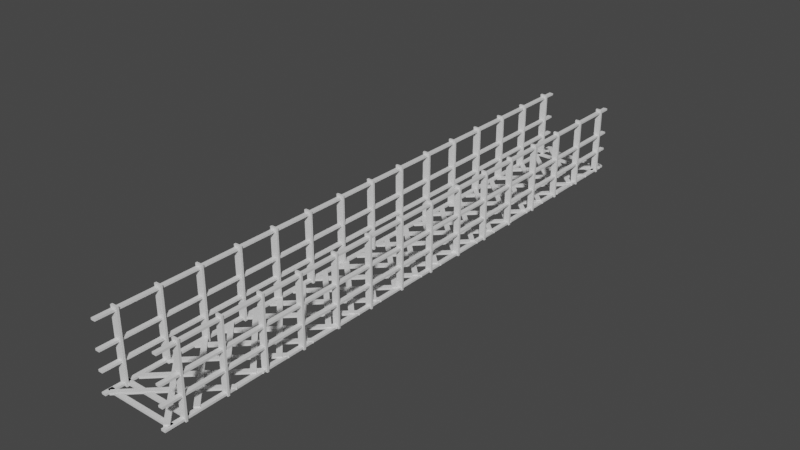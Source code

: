 # Source: ramptoship.blend  (saved by Blender 2.93.21; exported with 4.5.12 LTS)
import bpy
from mathutils import Matrix  # noqa: F401  (used for matrix-valued properties, if any)

bpy.ops.wm.read_factory_settings(use_empty=True)
scene = bpy.context.scene
scene.name = 'Scene'

# ---- collections
col_collection = bpy.data.collections.new('Collection'); scene.collection.children.link(col_collection)

# ---- materials (node trees are filled in below, after node groups)
mat_material = bpy.data.materials.new('Material')
mat_material.alpha_threshold = 0.0
mat_material.use_transparent_shadow = False
mat_material.line_color = (0.0, 0.0, 0.0, 1.0)

# ---- material node trees
mat_material.use_nodes = True; mat_material.node_tree.nodes.clear()
_N = mat_material.node_tree.nodes; _L = mat_material.node_tree.links
n0 = _N.new('ShaderNodeOutputMaterial'); n0.name = 'Material Output'; n0.location = (300, 300)
n1 = _N.new('ShaderNodeBsdfPrincipled'); n1.name = 'Principled BSDF'; n1.location = (10, 300)
n1.distribution = 'GGX'
n1.subsurface_method = 'BURLEY'
n1.inputs[2].default_value = 0.4
n1.inputs[3].default_value = 1.45
n1.inputs[27].default_value = (0.0, 0.0, 0.0, 1.0)
n1.inputs[28].default_value = 1.0
_L.new(n1.outputs[0], n0.inputs[0])
n0.is_active_output = True

# ---- world
world_world = bpy.data.worlds.new('World'); scene.world = world_world
world_world.use_nodes = True; world_world.node_tree.nodes.clear()
_N = world_world.node_tree.nodes; _L = world_world.node_tree.links
n0 = _N.new('ShaderNodeOutputWorld'); n0.name = 'World Output'; n0.location = (300, 300)
n1 = _N.new('ShaderNodeBackground'); n1.name = 'Background'; n1.location = (10, 300)
n1.inputs[0].default_value = (0.05088, 0.05088, 0.05088, 1.0)
_L.new(n1.outputs[0], n0.inputs[0])
n0.is_active_output = True
world_world.color = (0.05088, 0.05088, 0.05088)
world_world.use_sun_shadow = False
world_world.sun_shadow_jitter_overblur = 0.0

# ---- meshes
me_cube = bpy.data.meshes.new('Cube')
me_cube.from_pydata([(-0.07514, 28.48, 0.07194), (-0.07514, 28.48, -0.07194), (-0.07514, -16.47, 0.07194), (-0.07514, -16.47, -0.07194), (-0.3948, 28.48, 0.07194), (-0.3948, 28.48, -0.07194), (-0.3948, -16.47, 0.07194), (-0.3948, -16.47, -0.07194)], [], [(0, 4, 6, 2), (3, 2, 6, 7), (7, 6, 4, 5), (5, 1, 3, 7), (1, 0, 2, 3), (5, 4, 0, 1)])
_uv = me_cube.uv_layers.new(name='UVMap')
_uv.uv.foreach_set('vector', [0.625, 0.5, 0.875, 0.5, 0.875, 0.75, 0.625, 0.75, 0.375, 0.75, 0.625, 0.75, 0.625, 1.0, 0.375, 1.0, 0.375, 0.0, 0.625, 0.0, 0.625, 0.25, 0.375, 0.25, 0.125, 0.5, 0.375, 0.5, 0.375, 0.75, 0.125, 0.75, 0.375, 0.5, 0.625, 0.5, 0.625, 0.75, 0.375, 0.75, 0.375, 0.25, 0.625, 0.25, 0.625, 0.5, 0.375, 0.5])
me_cube.materials.append(mat_material)
me_cube.use_remesh_preserve_volume = False
me_cube.use_remesh_preserve_attributes = False
me_cube.use_mirror_vertex_groups = False
me_cube.update()
me_cube_001 = bpy.data.meshes.new('Cube.001')
me_cube_001.from_pydata([(5.005, 27.92, 0.07194), (5.005, 27.92, -0.07194), (5.005, -16.48, 0.07194), (5.005, -16.48, -0.07194), (4.685, 27.92, 0.07194), (4.685, 27.92, -0.07194), (4.685, -16.48, 0.07194), (4.685, -16.48, -0.07194)], [], [(0, 4, 6, 2), (3, 2, 6, 7), (7, 6, 4, 5), (5, 1, 3, 7), (1, 0, 2, 3), (5, 4, 0, 1)])
_uv = me_cube_001.uv_layers.new(name='UVMap')
_uv.uv.foreach_set('vector', [0.625, 0.5, 0.875, 0.5, 0.875, 0.75, 0.625, 0.75, 0.375, 0.75, 0.625, 0.75, 0.625, 1.0, 0.375, 1.0, 0.375, 0.0, 0.625, 0.0, 0.625, 0.25, 0.375, 0.25, 0.125, 0.5, 0.375, 0.5, 0.375, 0.75, 0.125, 0.75, 0.375, 0.5, 0.625, 0.5, 0.625, 0.75, 0.375, 0.75, 0.375, 0.25, 0.625, 0.25, 0.625, 0.5, 0.375, 0.5])
me_cube_001.materials.append(mat_material)
me_cube_001.use_remesh_preserve_volume = False
me_cube_001.use_remesh_preserve_attributes = False
me_cube_001.use_mirror_vertex_groups = False
me_cube_001.update()
me_cube_003 = bpy.data.meshes.new('Cube.003')
me_cube_003.from_pydata([(-0.2102, -16.03, 0.0907), (-0.2102, -16.03, -0.05317), (4.816, -11.18, 0.0907), (4.816, -11.18, -0.05317), (0.04248, -16.29, 0.0907), (0.04248, -16.29, -0.05317), (5.068, -11.44, 0.0907), (5.068, -11.44, -0.05317), (-0.2102, -13.99, 0.0907), (-0.2102, -13.99, -0.05317), (4.816, -9.134, 0.0907), (4.816, -9.134, -0.05317), (0.04248, -14.25, 0.0907), (0.04248, -14.25, -0.05317), (5.068, -9.395, 0.0907), (5.068, -9.395, -0.05317), (-0.2102, -11.94, 0.0907), (-0.2102, -11.94, -0.05317), (4.816, -7.088, 0.0907), (4.816, -7.088, -0.05317), (0.04248, -12.2, 0.0907), (0.04248, -12.2, -0.05317), (5.068, -7.349, 0.0907), (5.068, -7.349, -0.05317), (-0.2102, -9.895, 0.0907), (-0.2102, -9.895, -0.05317), (4.816, -5.042, 0.0907), (4.816, -5.042, -0.05317), (0.04248, -10.16, 0.0907), (0.04248, -10.16, -0.05317), (5.068, -5.303, 0.0907), (5.068, -5.303, -0.05317), (-0.2102, -7.849, 0.0907), (-0.2102, -7.849, -0.05317), (4.816, -2.996, 0.0907), (4.816, -2.996, -0.05317), (0.04248, -8.111, 0.0907), (0.04248, -8.111, -0.05317), (5.068, -3.257, 0.0907), (5.068, -3.257, -0.05317), (-0.2102, -5.803, 0.0907), (-0.2102, -5.803, -0.05317), (4.816, -0.9496, 0.0907), (4.816, -0.9496, -0.05317), (0.04248, -6.065, 0.0907), (0.04248, -6.065, -0.05317), (5.068, -1.211, 0.0907), (5.068, -1.211, -0.05317), (-0.2102, -3.757, 0.0907), (-0.2102, -3.757, -0.05317), (4.816, 1.096, 0.0907), (4.816, 1.096, -0.05317), (0.04248, -4.019, 0.0907), (0.04248, -4.019, -0.05317), (5.068, 0.8347, 0.0907), (5.068, 0.8347, -0.05317), (-0.2102, -1.711, 0.0907), (-0.2102, -1.711, -0.05317), (4.816, 3.142, 0.0907), (4.816, 3.142, -0.05317), (0.04248, -1.973, 0.0907), (0.04248, -1.973, -0.05317), (5.068, 2.881, 0.0907), (5.068, 2.881, -0.05317), (-0.2102, 0.3351, 0.0907), (-0.2102, 0.3351, -0.05317), (4.816, 5.188, 0.0907), (4.816, 5.188, -0.05317), (0.04248, 0.07342, 0.0907), (0.04248, 0.07342, -0.05317), (5.068, 4.927, 0.0907), (5.068, 4.927, -0.05317), (-0.2102, 2.381, 0.0907), (-0.2102, 2.381, -0.05317), (4.816, 7.234, 0.0907), (4.816, 7.234, -0.05317), (0.04248, 2.119, 0.0907), (0.04248, 2.119, -0.05317), (5.068, 6.973, 0.0907), (5.068, 6.973, -0.05317), (-0.2102, 4.427, 0.0907), (-0.2102, 4.427, -0.05317), (4.816, 9.28, 0.0907), (4.816, 9.28, -0.05317), (0.04248, 4.165, 0.0907), (0.04248, 4.165, -0.05317), (5.068, 9.019, 0.0907), (5.068, 9.019, -0.05317), (-0.2102, 6.473, 0.0907), (-0.2102, 6.473, -0.05317), (4.816, 11.33, 0.0907), (4.816, 11.33, -0.05317), (0.04248, 6.211, 0.0907), (0.04248, 6.211, -0.05317), (5.068, 11.06, 0.0907), (5.068, 11.06, -0.05317), (-0.2102, 8.519, 0.0907), (-0.2102, 8.519, -0.05317), (4.816, 13.37, 0.0907), (4.816, 13.37, -0.05317), (0.04248, 8.257, 0.0907), (0.04248, 8.257, -0.05317), (5.068, 13.11, 0.0907), (5.068, 13.11, -0.05317), (-0.2102, 10.57, 0.0907), (-0.2102, 10.57, -0.05317), (4.816, 15.42, 0.0907), (4.816, 15.42, -0.05317), (0.04248, 10.3, 0.0907), (0.04248, 10.3, -0.05317), (5.068, 15.16, 0.0907), (5.068, 15.16, -0.05317), (-0.2102, 12.61, 0.0907), (-0.2102, 12.61, -0.05317), (4.816, 17.46, 0.0907), (4.816, 17.46, -0.05317), (0.04248, 12.35, 0.0907), (0.04248, 12.35, -0.05317), (5.068, 17.2, 0.0907), (5.068, 17.2, -0.05317), (-0.2102, 14.66, 0.0907), (-0.2102, 14.66, -0.05317), (4.816, 19.51, 0.0907), (4.816, 19.51, -0.05317), (0.04248, 14.4, 0.0907), (0.04248, 14.4, -0.05317), (5.068, 19.25, 0.0907), (5.068, 19.25, -0.05317), (-0.2102, 16.7, 0.0907), (-0.2102, 16.7, -0.05317), (4.816, 21.56, 0.0907), (4.816, 21.56, -0.05317), (0.04248, 16.44, 0.0907), (0.04248, 16.44, -0.05317), (5.068, 21.29, 0.0907), (5.068, 21.29, -0.05317), (-0.2102, 18.75, 0.0907), (-0.2102, 18.75, -0.05317), (4.816, 23.6, 0.0907), (4.816, 23.6, -0.05317), (0.04248, 18.49, 0.0907), (0.04248, 18.49, -0.05317), (5.068, 23.34, 0.0907), (5.068, 23.34, -0.05317), (-0.2102, 20.8, 0.0907), (-0.2102, 20.8, -0.05317), (4.816, 25.65, 0.0907), (4.816, 25.65, -0.05317), (0.04248, 20.53, 0.0907), (0.04248, 20.53, -0.05317), (5.068, 25.39, 0.0907), (5.068, 25.39, -0.05317), (-0.2102, 22.84, 0.0907), (-0.2102, 22.84, -0.05317), (4.816, 27.69, 0.0907), (4.816, 27.69, -0.05317), (0.04248, 22.58, 0.0907), (0.04248, 22.58, -0.05317), (5.068, 27.43, 0.0907), (5.068, 27.43, -0.05317), (-0.06651, -11.08, 0.1596), (-0.06651, -11.08, 0.01577), (4.874, -16.02, 0.1596), (4.874, -16.02, 0.01577), (-0.3237, -11.34, 0.1596), (-0.3237, -11.34, 0.01577), (4.617, -16.28, 0.1596), (4.617, -16.28, 0.01577), (-0.06651, -9.004, 0.1596), (-0.06651, -9.004, 0.01577), (4.874, -13.94, 0.1596), (4.874, -13.94, 0.01577), (-0.3237, -9.261, 0.1596), (-0.3237, -9.261, 0.01577), (4.617, -14.2, 0.1596), (4.617, -14.2, 0.01577), (-0.06651, -6.925, 0.1596), (-0.06651, -6.925, 0.01577), (4.874, -11.87, 0.1596), (4.874, -11.87, 0.01577), (-0.3237, -7.182, 0.1596), (-0.3237, -7.182, 0.01577), (4.617, -12.12, 0.1596), (4.617, -12.12, 0.01577), (-0.06651, -4.846, 0.1596), (-0.06651, -4.846, 0.01577), (4.874, -9.786, 0.1596), (4.874, -9.786, 0.01577), (-0.3237, -5.103, 0.1596), (-0.3237, -5.103, 0.01577), (4.617, -10.04, 0.1596), (4.617, -10.04, 0.01577), (-0.06651, -2.767, 0.1596), (-0.06651, -2.767, 0.01577), (4.874, -7.707, 0.1596), (4.874, -7.707, 0.01577), (-0.3237, -3.024, 0.1596), (-0.3237, -3.024, 0.01577), (4.617, -7.964, 0.1596), (4.617, -7.964, 0.01577), (-0.06651, -0.6878, 0.1596), (-0.06651, -0.6878, 0.01577), (4.874, -5.628, 0.1596), (4.874, -5.628, 0.01577), (-0.3237, -0.945, 0.1596), (-0.3237, -0.945, 0.01577), (4.617, -5.885, 0.1596), (4.617, -5.885, 0.01577), (-0.06651, 1.391, 0.1596), (-0.06651, 1.391, 0.01577), (4.874, -3.549, 0.1596), (4.874, -3.549, 0.01577), (-0.3237, 1.134, 0.1596), (-0.3237, 1.134, 0.01577), (4.617, -3.806, 0.1596), (4.617, -3.806, 0.01577), (-0.06651, 3.47, 0.1596), (-0.06651, 3.47, 0.01577), (4.874, -1.47, 0.1596), (4.874, -1.47, 0.01577), (-0.3237, 3.213, 0.1596), (-0.3237, 3.213, 0.01577), (4.617, -1.727, 0.1596), (4.617, -1.727, 0.01577), (-0.06651, 5.549, 0.1596), (-0.06651, 5.549, 0.01577), (4.874, 0.6089, 0.1596), (4.874, 0.6089, 0.01577), (-0.3237, 5.292, 0.1596), (-0.3237, 5.292, 0.01577), (4.617, 0.3517, 0.1596), (4.617, 0.3517, 0.01577), (-0.06651, 7.628, 0.1596), (-0.06651, 7.628, 0.01577), (4.874, 2.688, 0.1596), (4.874, 2.688, 0.01577), (-0.3237, 7.371, 0.1596), (-0.3237, 7.371, 0.01577), (4.617, 2.431, 0.1596), (4.617, 2.431, 0.01577), (-0.06651, 9.707, 0.1596), (-0.06651, 9.707, 0.01577), (4.874, 4.767, 0.1596), (4.874, 4.767, 0.01577), (-0.3237, 9.45, 0.1596), (-0.3237, 9.45, 0.01577), (4.617, 4.51, 0.1596), (4.617, 4.51, 0.01577), (-0.06651, 11.79, 0.1596), (-0.06651, 11.79, 0.01577), (4.874, 6.846, 0.1596), (4.874, 6.846, 0.01577), (-0.3237, 11.53, 0.1596), (-0.3237, 11.53, 0.01577), (4.617, 6.589, 0.1596), (4.617, 6.589, 0.01577), (-0.06651, 13.87, 0.1596), (-0.06651, 13.87, 0.01577), (4.874, 8.925, 0.1596), (4.874, 8.925, 0.01577), (-0.3237, 13.61, 0.1596), (-0.3237, 13.61, 0.01577), (4.617, 8.668, 0.1596), (4.617, 8.668, 0.01577), (-0.06651, 15.94, 0.1596), (-0.06651, 15.94, 0.01577), (4.874, 11.0, 0.1596), (4.874, 11.0, 0.01577), (-0.3237, 15.69, 0.1596), (-0.3237, 15.69, 0.01577), (4.617, 10.75, 0.1596), (4.617, 10.75, 0.01577), (-0.06651, 18.02, 0.1596), (-0.06651, 18.02, 0.01577), (4.874, 13.08, 0.1596), (4.874, 13.08, 0.01577), (-0.3237, 17.77, 0.1596), (-0.3237, 17.77, 0.01577), (4.617, 12.83, 0.1596), (4.617, 12.83, 0.01577), (-0.06651, 20.1, 0.1596), (-0.06651, 20.1, 0.01577), (4.874, 15.16, 0.1596), (4.874, 15.16, 0.01577), (-0.3237, 19.85, 0.1596), (-0.3237, 19.85, 0.01577), (4.617, 14.9, 0.1596), (4.617, 14.9, 0.01577), (-0.06651, 22.18, 0.1596), (-0.06651, 22.18, 0.01577), (4.874, 17.24, 0.1596), (4.874, 17.24, 0.01577), (-0.3237, 21.92, 0.1596), (-0.3237, 21.92, 0.01577), (4.617, 16.98, 0.1596), (4.617, 16.98, 0.01577), (-0.06651, 24.26, 0.1596), (-0.06651, 24.26, 0.01577), (4.874, 19.32, 0.1596), (4.874, 19.32, 0.01577), (-0.3237, 24.0, 0.1596), (-0.3237, 24.0, 0.01577), (4.617, 19.06, 0.1596), (4.617, 19.06, 0.01577), (-0.06651, 26.34, 0.1596), (-0.06651, 26.34, 0.01577), (4.874, 21.4, 0.1596), (4.874, 21.4, 0.01577), (-0.3237, 26.08, 0.1596), (-0.3237, 26.08, 0.01577), (4.617, 21.14, 0.1596), (4.617, 21.14, 0.01577), (-0.06651, 28.42, 0.1596), (-0.06651, 28.42, 0.01577), (4.874, 23.48, 0.1596), (4.874, 23.48, 0.01577), (-0.3237, 28.16, 0.1596), (-0.3237, 28.16, 0.01577), (4.617, 23.22, 0.1596), (4.617, 23.22, 0.01577)], [], [(0, 4, 6, 2), (3, 2, 6, 7), (7, 6, 4, 5), (5, 1, 3, 7), (1, 0, 2, 3), (5, 4, 0, 1), (8, 12, 14, 10), (11, 10, 14, 15), (15, 14, 12, 13), (13, 9, 11, 15), (9, 8, 10, 11), (13, 12, 8, 9), (16, 20, 22, 18), (19, 18, 22, 23), (23, 22, 20, 21), (21, 17, 19, 23), (17, 16, 18, 19), (21, 20, 16, 17), (24, 28, 30, 26), (27, 26, 30, 31), (31, 30, 28, 29), (29, 25, 27, 31), (25, 24, 26, 27), (29, 28, 24, 25), (32, 36, 38, 34), (35, 34, 38, 39), (39, 38, 36, 37), (37, 33, 35, 39), (33, 32, 34, 35), (37, 36, 32, 33), (40, 44, 46, 42), (43, 42, 46, 47), (47, 46, 44, 45), (45, 41, 43, 47), (41, 40, 42, 43), (45, 44, 40, 41), (48, 52, 54, 50), (51, 50, 54, 55), (55, 54, 52, 53), (53, 49, 51, 55), (49, 48, 50, 51), (53, 52, 48, 49), (56, 60, 62, 58), (59, 58, 62, 63), (63, 62, 60, 61), (61, 57, 59, 63), (57, 56, 58, 59), (61, 60, 56, 57), (64, 68, 70, 66), (67, 66, 70, 71), (71, 70, 68, 69), (69, 65, 67, 71), (65, 64, 66, 67), (69, 68, 64, 65), (72, 76, 78, 74), (75, 74, 78, 79), (79, 78, 76, 77), (77, 73, 75, 79), (73, 72, 74, 75), (77, 76, 72, 73), (80, 84, 86, 82), (83, 82, 86, 87), (87, 86, 84, 85), (85, 81, 83, 87), (81, 80, 82, 83), (85, 84, 80, 81), (88, 92, 94, 90), (91, 90, 94, 95), (95, 94, 92, 93), (93, 89, 91, 95), (89, 88, 90, 91), (93, 92, 88, 89), (96, 100, 102, 98), (99, 98, 102, 103), (103, 102, 100, 101), (101, 97, 99, 103), (97, 96, 98, 99), (101, 100, 96, 97), (104, 108, 110, 106), (107, 106, 110, 111), (111, 110, 108, 109), (109, 105, 107, 111), (105, 104, 106, 107), (109, 108, 104, 105), (112, 116, 118, 114), (115, 114, 118, 119), (119, 118, 116, 117), (117, 113, 115, 119), (113, 112, 114, 115), (117, 116, 112, 113), (120, 124, 126, 122), (123, 122, 126, 127), (127, 126, 124, 125), (125, 121, 123, 127), (121, 120, 122, 123), (125, 124, 120, 121), (128, 132, 134, 130), (131, 130, 134, 135), (135, 134, 132, 133), (133, 129, 131, 135), (129, 128, 130, 131), (133, 132, 128, 129), (136, 140, 142, 138), (139, 138, 142, 143), (143, 142, 140, 141), (141, 137, 139, 143), (137, 136, 138, 139), (141, 140, 136, 137), (144, 148, 150, 146), (147, 146, 150, 151), (151, 150, 148, 149), (149, 145, 147, 151), (145, 144, 146, 147), (149, 148, 144, 145), (152, 156, 158, 154), (155, 154, 158, 159), (159, 158, 156, 157), (157, 153, 155, 159), (153, 152, 154, 155), (157, 156, 152, 153), (160, 164, 166, 162), (163, 162, 166, 167), (167, 166, 164, 165), (165, 161, 163, 167), (161, 160, 162, 163), (165, 164, 160, 161), (168, 172, 174, 170), (171, 170, 174, 175), (175, 174, 172, 173), (173, 169, 171, 175), (169, 168, 170, 171), (173, 172, 168, 169), (176, 180, 182, 178), (179, 178, 182, 183), (183, 182, 180, 181), (181, 177, 179, 183), (177, 176, 178, 179), (181, 180, 176, 177), (184, 188, 190, 186), (187, 186, 190, 191), (191, 190, 188, 189), (189, 185, 187, 191), (185, 184, 186, 187), (189, 188, 184, 185), (192, 196, 198, 194), (195, 194, 198, 199), (199, 198, 196, 197), (197, 193, 195, 199), (193, 192, 194, 195), (197, 196, 192, 193), (200, 204, 206, 202), (203, 202, 206, 207), (207, 206, 204, 205), (205, 201, 203, 207), (201, 200, 202, 203), (205, 204, 200, 201), (208, 212, 214, 210), (211, 210, 214, 215), (215, 214, 212, 213), (213, 209, 211, 215), (209, 208, 210, 211), (213, 212, 208, 209), (216, 220, 222, 218), (219, 218, 222, 223), (223, 222, 220, 221), (221, 217, 219, 223), (217, 216, 218, 219), (221, 220, 216, 217), (224, 228, 230, 226), (227, 226, 230, 231), (231, 230, 228, 229), (229, 225, 227, 231), (225, 224, 226, 227), (229, 228, 224, 225), (232, 236, 238, 234), (235, 234, 238, 239), (239, 238, 236, 237), (237, 233, 235, 239), (233, 232, 234, 235), (237, 236, 232, 233), (240, 244, 246, 242), (243, 242, 246, 247), (247, 246, 244, 245), (245, 241, 243, 247), (241, 240, 242, 243), (245, 244, 240, 241), (248, 252, 254, 250), (251, 250, 254, 255), (255, 254, 252, 253), (253, 249, 251, 255), (249, 248, 250, 251), (253, 252, 248, 249), (256, 260, 262, 258), (259, 258, 262, 263), (263, 262, 260, 261), (261, 257, 259, 263), (257, 256, 258, 259), (261, 260, 256, 257), (264, 268, 270, 266), (267, 266, 270, 271), (271, 270, 268, 269), (269, 265, 267, 271), (265, 264, 266, 267), (269, 268, 264, 265), (272, 276, 278, 274), (275, 274, 278, 279), (279, 278, 276, 277), (277, 273, 275, 279), (273, 272, 274, 275), (277, 276, 272, 273), (280, 284, 286, 282), (283, 282, 286, 287), (287, 286, 284, 285), (285, 281, 283, 287), (281, 280, 282, 283), (285, 284, 280, 281), (288, 292, 294, 290), (291, 290, 294, 295), (295, 294, 292, 293), (293, 289, 291, 295), (289, 288, 290, 291), (293, 292, 288, 289), (296, 300, 302, 298), (299, 298, 302, 303), (303, 302, 300, 301), (301, 297, 299, 303), (297, 296, 298, 299), (301, 300, 296, 297), (304, 308, 310, 306), (307, 306, 310, 311), (311, 310, 308, 309), (309, 305, 307, 311), (305, 304, 306, 307), (309, 308, 304, 305), (312, 316, 318, 314), (315, 314, 318, 319), (319, 318, 316, 317), (317, 313, 315, 319), (313, 312, 314, 315), (317, 316, 312, 313)])
_uv = me_cube_003.uv_layers.new(name='UVMap')
_uv.uv.foreach_set('vector', [0.625, 0.5, 0.875, 0.5, 0.875, 0.75, 0.625, 0.75, 0.375, 0.75, 0.625, 0.75, 0.625, 1.0, 0.375, 1.0, 0.375, 0.0, 0.625, 0.0, 0.625, 0.25, 0.375, 0.25, 0.125, 0.5, 0.375, 0.5, 0.375, 0.75, 0.125, 0.75, 0.375, 0.5, 0.625, 0.5, 0.625, 0.75, 0.375, 0.75, 0.375, 0.25, 0.625, 0.25, 0.625, 0.5, 0.375, 0.5, 0.625, 0.5, 0.875, 0.5, 0.875, 0.75, 0.625, 0.75, 0.375, 0.75, 0.625, 0.75, 0.625, 1.0, 0.375, 1.0, 0.375, 0.0, 0.625, 0.0, 0.625, 0.25, 0.375, 0.25, 0.125, 0.5, 0.375, 0.5, 0.375, 0.75, 0.125, 0.75, 0.375, 0.5, 0.625, 0.5, 0.625, 0.75, 0.375, 0.75, 0.375, 0.25, 0.625, 0.25, 0.625, 0.5, 0.375, 0.5, 0.625, 0.5, 0.875, 0.5, 0.875, 0.75, 0.625, 0.75, 0.375, 0.75, 0.625, 0.75, 0.625, 1.0, 0.375, 1.0, 0.375, 0.0, 0.625, 0.0, 0.625, 0.25, 0.375, 0.25, 0.125, 0.5, 0.375, 0.5, 0.375, 0.75, 0.125, 0.75, 0.375, 0.5, 0.625, 0.5, 0.625, 0.75, 0.375, 0.75, 0.375, 0.25, 0.625, 0.25, 0.625, 0.5, 0.375, 0.5, 0.625, 0.5, 0.875, 0.5, 0.875, 0.75, 0.625, 0.75, 0.375, 0.75, 0.625, 0.75, 0.625, 1.0, 0.375, 1.0, 0.375, 0.0, 0.625, 0.0, 0.625, 0.25, 0.375, 0.25, 0.125, 0.5, 0.375, 0.5, 0.375, 0.75, 0.125, 0.75, 0.375, 0.5, 0.625, 0.5, 0.625, 0.75, 0.375, 0.75, 0.375, 0.25, 0.625, 0.25, 0.625, 0.5, 0.375, 0.5, 0.625, 0.5, 0.875, 0.5, 0.875, 0.75, 0.625, 0.75, 0.375, 0.75, 0.625, 0.75, 0.625, 1.0, 0.375, 1.0, 0.375, 0.0, 0.625, 0.0, 0.625, 0.25, 0.375, 0.25, 0.125, 0.5, 0.375, 0.5, 0.375, 0.75, 0.125, 0.75, 0.375, 0.5, 0.625, 0.5, 0.625, 0.75, 0.375, 0.75, 0.375, 0.25, 0.625, 0.25, 0.625, 0.5, 0.375, 0.5, 0.625, 0.5, 0.875, 0.5, 0.875, 0.75, 0.625, 0.75, 0.375, 0.75, 0.625, 0.75, 0.625, 1.0, 0.375, 1.0, 0.375, 0.0, 0.625, 0.0, 0.625, 0.25, 0.375, 0.25, 0.125, 0.5, 0.375, 0.5, 0.375, 0.75, 0.125, 0.75, 0.375, 0.5, 0.625, 0.5, 0.625, 0.75, 0.375, 0.75, 0.375, 0.25, 0.625, 0.25, 0.625, 0.5, 0.375, 0.5, 0.625, 0.5, 0.875, 0.5, 0.875, 0.75, 0.625, 0.75, 0.375, 0.75, 0.625, 0.75, 0.625, 1.0, 0.375, 1.0, 0.375, 0.0, 0.625, 0.0, 0.625, 0.25, 0.375, 0.25, 0.125, 0.5, 0.375, 0.5, 0.375, 0.75, 0.125, 0.75, 0.375, 0.5, 0.625, 0.5, 0.625, 0.75, 0.375, 0.75, 0.375, 0.25, 0.625, 0.25, 0.625, 0.5, 0.375, 0.5, 0.625, 0.5, 0.875, 0.5, 0.875, 0.75, 0.625, 0.75, 0.375, 0.75, 0.625, 0.75, 0.625, 1.0, 0.375, 1.0, 0.375, 0.0, 0.625, 0.0, 0.625, 0.25, 0.375, 0.25, 0.125, 0.5, 0.375, 0.5, 0.375, 0.75, 0.125, 0.75, 0.375, 0.5, 0.625, 0.5, 0.625, 0.75, 0.375, 0.75, 0.375, 0.25, 0.625, 0.25, 0.625, 0.5, 0.375, 0.5, 0.625, 0.5, 0.875, 0.5, 0.875, 0.75, 0.625, 0.75, 0.375, 0.75, 0.625, 0.75, 0.625, 1.0, 0.375, 1.0, 0.375, 0.0, 0.625, 0.0, 0.625, 0.25, 0.375, 0.25, 0.125, 0.5, 0.375, 0.5, 0.375, 0.75, 0.125, 0.75, 0.375, 0.5, 0.625, 0.5, 0.625, 0.75, 0.375, 0.75, 0.375, 0.25, 0.625, 0.25, 0.625, 0.5, 0.375, 0.5, 0.625, 0.5, 0.875, 0.5, 0.875, 0.75, 0.625, 0.75, 0.375, 0.75, 0.625, 0.75, 0.625, 1.0, 0.375, 1.0, 0.375, 0.0, 0.625, 0.0, 0.625, 0.25, 0.375, 0.25, 0.125, 0.5, 0.375, 0.5, 0.375, 0.75, 0.125, 0.75, 0.375, 0.5, 0.625, 0.5, 0.625, 0.75, 0.375, 0.75, 0.375, 0.25, 0.625, 0.25, 0.625, 0.5, 0.375, 0.5, 0.625, 0.5, 0.875, 0.5, 0.875, 0.75, 0.625, 0.75, 0.375, 0.75, 0.625, 0.75, 0.625, 1.0, 0.375, 1.0, 0.375, 0.0, 0.625, 0.0, 0.625, 0.25, 0.375, 0.25, 0.125, 0.5, 0.375, 0.5, 0.375, 0.75, 0.125, 0.75, 0.375, 0.5, 0.625, 0.5, 0.625, 0.75, 0.375, 0.75, 0.375, 0.25, 0.625, 0.25, 0.625, 0.5, 0.375, 0.5, 0.625, 0.5, 0.875, 0.5, 0.875, 0.75, 0.625, 0.75, 0.375, 0.75, 0.625, 0.75, 0.625, 1.0, 0.375, 1.0, 0.375, 0.0, 0.625, 0.0, 0.625, 0.25, 0.375, 0.25, 0.125, 0.5, 0.375, 0.5, 0.375, 0.75, 0.125, 0.75, 0.375, 0.5, 0.625, 0.5, 0.625, 0.75, 0.375, 0.75, 0.375, 0.25, 0.625, 0.25, 0.625, 0.5, 0.375, 0.5, 0.625, 0.5, 0.875, 0.5, 0.875, 0.75, 0.625, 0.75, 0.375, 0.75, 0.625, 0.75, 0.625, 1.0, 0.375, 1.0, 0.375, 0.0, 0.625, 0.0, 0.625, 0.25, 0.375, 0.25, 0.125, 0.5, 0.375, 0.5, 0.375, 0.75, 0.125, 0.75, 0.375, 0.5, 0.625, 0.5, 0.625, 0.75, 0.375, 0.75, 0.375, 0.25, 0.625, 0.25, 0.625, 0.5, 0.375, 0.5, 0.625, 0.5, 0.875, 0.5, 0.875, 0.75, 0.625, 0.75, 0.375, 0.75, 0.625, 0.75, 0.625, 1.0, 0.375, 1.0, 0.375, 0.0, 0.625, 0.0, 0.625, 0.25, 0.375, 0.25, 0.125, 0.5, 0.375, 0.5, 0.375, 0.75, 0.125, 0.75, 0.375, 0.5, 0.625, 0.5, 0.625, 0.75, 0.375, 0.75, 0.375, 0.25, 0.625, 0.25, 0.625, 0.5, 0.375, 0.5, 0.625, 0.5, 0.875, 0.5, 0.875, 0.75, 0.625, 0.75, 0.375, 0.75, 0.625, 0.75, 0.625, 1.0, 0.375, 1.0, 0.375, 0.0, 0.625, 0.0, 0.625, 0.25, 0.375, 0.25, 0.125, 0.5, 0.375, 0.5, 0.375, 0.75, 0.125, 0.75, 0.375, 0.5, 0.625, 0.5, 0.625, 0.75, 0.375, 0.75, 0.375, 0.25, 0.625, 0.25, 0.625, 0.5, 0.375, 0.5, 0.625, 0.5, 0.875, 0.5, 0.875, 0.75, 0.625, 0.75, 0.375, 0.75, 0.625, 0.75, 0.625, 1.0, 0.375, 1.0, 0.375, 0.0, 0.625, 0.0, 0.625, 0.25, 0.375, 0.25, 0.125, 0.5, 0.375, 0.5, 0.375, 0.75, 0.125, 0.75, 0.375, 0.5, 0.625, 0.5, 0.625, 0.75, 0.375, 0.75, 0.375, 0.25, 0.625, 0.25, 0.625, 0.5, 0.375, 0.5, 0.625, 0.5, 0.875, 0.5, 0.875, 0.75, 0.625, 0.75, 0.375, 0.75, 0.625, 0.75, 0.625, 1.0, 0.375, 1.0, 0.375, 0.0, 0.625, 0.0, 0.625, 0.25, 0.375, 0.25, 0.125, 0.5, 0.375, 0.5, 0.375, 0.75, 0.125, 0.75, 0.375, 0.5, 0.625, 0.5, 0.625, 0.75, 0.375, 0.75, 0.375, 0.25, 0.625, 0.25, 0.625, 0.5, 0.375, 0.5, 0.625, 0.5, 0.875, 0.5, 0.875, 0.75, 0.625, 0.75, 0.375, 0.75, 0.625, 0.75, 0.625, 1.0, 0.375, 1.0, 0.375, 0.0, 0.625, 0.0, 0.625, 0.25, 0.375, 0.25, 0.125, 0.5, 0.375, 0.5, 0.375, 0.75, 0.125, 0.75, 0.375, 0.5, 0.625, 0.5, 0.625, 0.75, 0.375, 0.75, 0.375, 0.25, 0.625, 0.25, 0.625, 0.5, 0.375, 0.5, 0.625, 0.5, 0.875, 0.5, 0.875, 0.75, 0.625, 0.75, 0.375, 0.75, 0.625, 0.75, 0.625, 1.0, 0.375, 1.0, 0.375, 0.0, 0.625, 0.0, 0.625, 0.25, 0.375, 0.25, 0.125, 0.5, 0.375, 0.5, 0.375, 0.75, 0.125, 0.75, 0.375, 0.5, 0.625, 0.5, 0.625, 0.75, 0.375, 0.75, 0.375, 0.25, 0.625, 0.25, 0.625, 0.5, 0.375, 0.5, 0.625, 0.5, 0.875, 0.5, 0.875, 0.75, 0.625, 0.75, 0.375, 0.75, 0.625, 0.75, 0.625, 1.0, 0.375, 1.0, 0.375, 0.0, 0.625, 0.0, 0.625, 0.25, 0.375, 0.25, 0.125, 0.5, 0.375, 0.5, 0.375, 0.75, 0.125, 0.75, 0.375, 0.5, 0.625, 0.5, 0.625, 0.75, 0.375, 0.75, 0.375, 0.25, 0.625, 0.25, 0.625, 0.5, 0.375, 0.5, 0.625, 0.5, 0.875, 0.5, 0.875, 0.75, 0.625, 0.75, 0.375, 0.75, 0.625, 0.75, 0.625, 1.0, 0.375, 1.0, 0.375, 0.0, 0.625, 0.0, 0.625, 0.25, 0.375, 0.25, 0.125, 0.5, 0.375, 0.5, 0.375, 0.75, 0.125, 0.75, 0.375, 0.5, 0.625, 0.5, 0.625, 0.75, 0.375, 0.75, 0.375, 0.25, 0.625, 0.25, 0.625, 0.5, 0.375, 0.5, 0.625, 0.5, 0.875, 0.5, 0.875, 0.75, 0.625, 0.75, 0.375, 0.75, 0.625, 0.75, 0.625, 1.0, 0.375, 1.0, 0.375, 0.0, 0.625, 0.0, 0.625, 0.25, 0.375, 0.25, 0.125, 0.5, 0.375, 0.5, 0.375, 0.75, 0.125, 0.75, 0.375, 0.5, 0.625, 0.5, 0.625, 0.75, 0.375, 0.75, 0.375, 0.25, 0.625, 0.25, 0.625, 0.5, 0.375, 0.5, 0.625, 0.5, 0.875, 0.5, 0.875, 0.75, 0.625, 0.75, 0.375, 0.75, 0.625, 0.75, 0.625, 1.0, 0.375, 1.0, 0.375, 0.0, 0.625, 0.0, 0.625, 0.25, 0.375, 0.25, 0.125, 0.5, 0.375, 0.5, 0.375, 0.75, 0.125, 0.75, 0.375, 0.5, 0.625, 0.5, 0.625, 0.75, 0.375, 0.75, 0.375, 0.25, 0.625, 0.25, 0.625, 0.5, 0.375, 0.5, 0.625, 0.5, 0.875, 0.5, 0.875, 0.75, 0.625, 0.75, 0.375, 0.75, 0.625, 0.75, 0.625, 1.0, 0.375, 1.0, 0.375, 0.0, 0.625, 0.0, 0.625, 0.25, 0.375, 0.25, 0.125, 0.5, 0.375, 0.5, 0.375, 0.75, 0.125, 0.75, 0.375, 0.5, 0.625, 0.5, 0.625, 0.75, 0.375, 0.75, 0.375, 0.25, 0.625, 0.25, 0.625, 0.5, 0.375, 0.5, 0.625, 0.5, 0.875, 0.5, 0.875, 0.75, 0.625, 0.75, 0.375, 0.75, 0.625, 0.75, 0.625, 1.0, 0.375, 1.0, 0.375, 0.0, 0.625, 0.0, 0.625, 0.25, 0.375, 0.25, 0.125, 0.5, 0.375, 0.5, 0.375, 0.75, 0.125, 0.75, 0.375, 0.5, 0.625, 0.5, 0.625, 0.75, 0.375, 0.75, 0.375, 0.25, 0.625, 0.25, 0.625, 0.5, 0.375, 0.5, 0.625, 0.5, 0.875, 0.5, 0.875, 0.75, 0.625, 0.75, 0.375, 0.75, 0.625, 0.75, 0.625, 1.0, 0.375, 1.0, 0.375, 0.0, 0.625, 0.0, 0.625, 0.25, 0.375, 0.25, 0.125, 0.5, 0.375, 0.5, 0.375, 0.75, 0.125, 0.75, 0.375, 0.5, 0.625, 0.5, 0.625, 0.75, 0.375, 0.75, 0.375, 0.25, 0.625, 0.25, 0.625, 0.5, 0.375, 0.5, 0.625, 0.5, 0.875, 0.5, 0.875, 0.75, 0.625, 0.75, 0.375, 0.75, 0.625, 0.75, 0.625, 1.0, 0.375, 1.0, 0.375, 0.0, 0.625, 0.0, 0.625, 0.25, 0.375, 0.25, 0.125, 0.5, 0.375, 0.5, 0.375, 0.75, 0.125, 0.75, 0.375, 0.5, 0.625, 0.5, 0.625, 0.75, 0.375, 0.75, 0.375, 0.25, 0.625, 0.25, 0.625, 0.5, 0.375, 0.5, 0.625, 0.5, 0.875, 0.5, 0.875, 0.75, 0.625, 0.75, 0.375, 0.75, 0.625, 0.75, 0.625, 1.0, 0.375, 1.0, 0.375, 0.0, 0.625, 0.0, 0.625, 0.25, 0.375, 0.25, 0.125, 0.5, 0.375, 0.5, 0.375, 0.75, 0.125, 0.75, 0.375, 0.5, 0.625, 0.5, 0.625, 0.75, 0.375, 0.75, 0.375, 0.25, 0.625, 0.25, 0.625, 0.5, 0.375, 0.5, 0.625, 0.5, 0.875, 0.5, 0.875, 0.75, 0.625, 0.75, 0.375, 0.75, 0.625, 0.75, 0.625, 1.0, 0.375, 1.0, 0.375, 0.0, 0.625, 0.0, 0.625, 0.25, 0.375, 0.25, 0.125, 0.5, 0.375, 0.5, 0.375, 0.75, 0.125, 0.75, 0.375, 0.5, 0.625, 0.5, 0.625, 0.75, 0.375, 0.75, 0.375, 0.25, 0.625, 0.25, 0.625, 0.5, 0.375, 0.5, 0.625, 0.5, 0.875, 0.5, 0.875, 0.75, 0.625, 0.75, 0.375, 0.75, 0.625, 0.75, 0.625, 1.0, 0.375, 1.0, 0.375, 0.0, 0.625, 0.0, 0.625, 0.25, 0.375, 0.25, 0.125, 0.5, 0.375, 0.5, 0.375, 0.75, 0.125, 0.75, 0.375, 0.5, 0.625, 0.5, 0.625, 0.75, 0.375, 0.75, 0.375, 0.25, 0.625, 0.25, 0.625, 0.5, 0.375, 0.5, 0.625, 0.5, 0.875, 0.5, 0.875, 0.75, 0.625, 0.75, 0.375, 0.75, 0.625, 0.75, 0.625, 1.0, 0.375, 1.0, 0.375, 0.0, 0.625, 0.0, 0.625, 0.25, 0.375, 0.25, 0.125, 0.5, 0.375, 0.5, 0.375, 0.75, 0.125, 0.75, 0.375, 0.5, 0.625, 0.5, 0.625, 0.75, 0.375, 0.75, 0.375, 0.25, 0.625, 0.25, 0.625, 0.5, 0.375, 0.5, 0.625, 0.5, 0.875, 0.5, 0.875, 0.75, 0.625, 0.75, 0.375, 0.75, 0.625, 0.75, 0.625, 1.0, 0.375, 1.0, 0.375, 0.0, 0.625, 0.0, 0.625, 0.25, 0.375, 0.25, 0.125, 0.5, 0.375, 0.5, 0.375, 0.75, 0.125, 0.75, 0.375, 0.5, 0.625, 0.5, 0.625, 0.75, 0.375, 0.75, 0.375, 0.25, 0.625, 0.25, 0.625, 0.5, 0.375, 0.5, 0.625, 0.5, 0.875, 0.5, 0.875, 0.75, 0.625, 0.75, 0.375, 0.75, 0.625, 0.75, 0.625, 1.0, 0.375, 1.0, 0.375, 0.0, 0.625, 0.0, 0.625, 0.25, 0.375, 0.25, 0.125, 0.5, 0.375, 0.5, 0.375, 0.75, 0.125, 0.75, 0.375, 0.5, 0.625, 0.5, 0.625, 0.75, 0.375, 0.75, 0.375, 0.25, 0.625, 0.25, 0.625, 0.5, 0.375, 0.5, 0.625, 0.5, 0.875, 0.5, 0.875, 0.75, 0.625, 0.75, 0.375, 0.75, 0.625, 0.75, 0.625, 1.0, 0.375, 1.0, 0.375, 0.0, 0.625, 0.0, 0.625, 0.25, 0.375, 0.25, 0.125, 0.5, 0.375, 0.5, 0.375, 0.75, 0.125, 0.75, 0.375, 0.5, 0.625, 0.5, 0.625, 0.75, 0.375, 0.75, 0.375, 0.25, 0.625, 0.25, 0.625, 0.5, 0.375, 0.5, 0.625, 0.5, 0.875, 0.5, 0.875, 0.75, 0.625, 0.75, 0.375, 0.75, 0.625, 0.75, 0.625, 1.0, 0.375, 1.0, 0.375, 0.0, 0.625, 0.0, 0.625, 0.25, 0.375, 0.25, 0.125, 0.5, 0.375, 0.5, 0.375, 0.75, 0.125, 0.75, 0.375, 0.5, 0.625, 0.5, 0.625, 0.75, 0.375, 0.75, 0.375, 0.25, 0.625, 0.25, 0.625, 0.5, 0.375, 0.5, 0.625, 0.5, 0.875, 0.5, 0.875, 0.75, 0.625, 0.75, 0.375, 0.75, 0.625, 0.75, 0.625, 1.0, 0.375, 1.0, 0.375, 0.0, 0.625, 0.0, 0.625, 0.25, 0.375, 0.25, 0.125, 0.5, 0.375, 0.5, 0.375, 0.75, 0.125, 0.75, 0.375, 0.5, 0.625, 0.5, 0.625, 0.75, 0.375, 0.75, 0.375, 0.25, 0.625, 0.25, 0.625, 0.5, 0.375, 0.5, 0.625, 0.5, 0.875, 0.5, 0.875, 0.75, 0.625, 0.75, 0.375, 0.75, 0.625, 0.75, 0.625, 1.0, 0.375, 1.0, 0.375, 0.0, 0.625, 0.0, 0.625, 0.25, 0.375, 0.25, 0.125, 0.5, 0.375, 0.5, 0.375, 0.75, 0.125, 0.75, 0.375, 0.5, 0.625, 0.5, 0.625, 0.75, 0.375, 0.75, 0.375, 0.25, 0.625, 0.25, 0.625, 0.5, 0.375, 0.5, 0.625, 0.5, 0.875, 0.5, 0.875, 0.75, 0.625, 0.75, 0.375, 0.75, 0.625, 0.75, 0.625, 1.0, 0.375, 1.0, 0.375, 0.0, 0.625, 0.0, 0.625, 0.25, 0.375, 0.25, 0.125, 0.5, 0.375, 0.5, 0.375, 0.75, 0.125, 0.75, 0.375, 0.5, 0.625, 0.5, 0.625, 0.75, 0.375, 0.75, 0.375, 0.25, 0.625, 0.25, 0.625, 0.5, 0.375, 0.5, 0.625, 0.5, 0.875, 0.5, 0.875, 0.75, 0.625, 0.75, 0.375, 0.75, 0.625, 0.75, 0.625, 1.0, 0.375, 1.0, 0.375, 0.0, 0.625, 0.0, 0.625, 0.25, 0.375, 0.25, 0.125, 0.5, 0.375, 0.5, 0.375, 0.75, 0.125, 0.75, 0.375, 0.5, 0.625, 0.5, 0.625, 0.75, 0.375, 0.75, 0.375, 0.25, 0.625, 0.25, 0.625, 0.5, 0.375, 0.5, 0.625, 0.5, 0.875, 0.5, 0.875, 0.75, 0.625, 0.75, 0.375, 0.75, 0.625, 0.75, 0.625, 1.0, 0.375, 1.0, 0.375, 0.0, 0.625, 0.0, 0.625, 0.25, 0.375, 0.25, 0.125, 0.5, 0.375, 0.5, 0.375, 0.75, 0.125, 0.75, 0.375, 0.5, 0.625, 0.5, 0.625, 0.75, 0.375, 0.75, 0.375, 0.25, 0.625, 0.25, 0.625, 0.5, 0.375, 0.5])
me_cube_003.materials.append(mat_material)
me_cube_003.use_remesh_preserve_volume = False
me_cube_003.use_remesh_preserve_attributes = False
me_cube_003.use_mirror_vertex_groups = False
me_cube_003.update()
me_cube_005 = bpy.data.meshes.new('Cube.005')
me_cube_005.from_pydata([(5.005, 27.92, 4.898), (5.005, 27.92, 4.754), (5.005, -16.48, 4.898), (5.005, -16.48, 4.754), (4.685, 27.92, 4.898), (4.685, 27.92, 4.754), (4.685, -16.48, 4.898), (4.685, -16.48, 4.754), (5.005, 27.92, 2.952), (5.005, 27.92, 2.808), (5.005, -16.48, 2.952), (5.005, -16.48, 2.808), (4.685, 27.92, 2.952), (4.685, 27.92, 2.808), (4.685, -16.48, 2.952), (4.685, -16.48, 2.808), (5.005, 27.92, 1.584), (5.005, 27.92, 1.44), (5.005, -16.48, 1.584), (5.005, -16.48, 1.44), (4.685, 27.92, 1.584), (4.685, 27.92, 1.44), (4.685, -16.48, 1.584), (4.685, -16.48, 1.44)], [], [(0, 4, 6, 2), (3, 2, 6, 7), (7, 6, 4, 5), (5, 1, 3, 7), (1, 0, 2, 3), (5, 4, 0, 1), (8, 12, 14, 10), (11, 10, 14, 15), (15, 14, 12, 13), (13, 9, 11, 15), (9, 8, 10, 11), (13, 12, 8, 9), (16, 20, 22, 18), (19, 18, 22, 23), (23, 22, 20, 21), (21, 17, 19, 23), (17, 16, 18, 19), (21, 20, 16, 17)])
_uv = me_cube_005.uv_layers.new(name='UVMap')
_uv.uv.foreach_set('vector', [0.625, 0.5, 0.875, 0.5, 0.875, 0.75, 0.625, 0.75, 0.375, 0.75, 0.625, 0.75, 0.625, 1.0, 0.375, 1.0, 0.375, 0.0, 0.625, 0.0, 0.625, 0.25, 0.375, 0.25, 0.125, 0.5, 0.375, 0.5, 0.375, 0.75, 0.125, 0.75, 0.375, 0.5, 0.625, 0.5, 0.625, 0.75, 0.375, 0.75, 0.375, 0.25, 0.625, 0.25, 0.625, 0.5, 0.375, 0.5, 0.625, 0.5, 0.875, 0.5, 0.875, 0.75, 0.625, 0.75, 0.375, 0.75, 0.625, 0.75, 0.625, 1.0, 0.375, 1.0, 0.375, 0.0, 0.625, 0.0, 0.625, 0.25, 0.375, 0.25, 0.125, 0.5, 0.375, 0.5, 0.375, 0.75, 0.125, 0.75, 0.375, 0.5, 0.625, 0.5, 0.625, 0.75, 0.375, 0.75, 0.375, 0.25, 0.625, 0.25, 0.625, 0.5, 0.375, 0.5, 0.625, 0.5, 0.875, 0.5, 0.875, 0.75, 0.625, 0.75, 0.375, 0.75, 0.625, 0.75, 0.625, 1.0, 0.375, 1.0, 0.375, 0.0, 0.625, 0.0, 0.625, 0.25, 0.375, 0.25, 0.125, 0.5, 0.375, 0.5, 0.375, 0.75, 0.125, 0.75, 0.375, 0.5, 0.625, 0.5, 0.625, 0.75, 0.375, 0.75, 0.375, 0.25, 0.625, 0.25, 0.625, 0.5, 0.375, 0.5])
me_cube_005.materials.append(mat_material)
me_cube_005.use_remesh_preserve_volume = False
me_cube_005.use_remesh_preserve_attributes = False
me_cube_005.use_mirror_vertex_groups = False
me_cube_005.update()
me_cube_008 = bpy.data.meshes.new('Cube.008')
me_cube_008.from_pydata([(-0.07514, 28.08, 1.584), (-0.07514, 28.08, 1.44), (-0.07514, -16.47, 1.584), (-0.07514, -16.47, 1.44), (-0.3948, 28.08, 1.584), (-0.3948, 28.08, 1.44), (-0.3948, -16.47, 1.584), (-0.3948, -16.47, 1.44), (-0.07514, 28.08, 4.898), (-0.07514, 28.08, 4.754), (-0.07514, -16.47, 4.898), (-0.07514, -16.47, 4.754), (-0.3948, 28.08, 4.898), (-0.3948, 28.08, 4.754), (-0.3948, -16.47, 4.898), (-0.3948, -16.47, 4.754), (-0.07514, 28.08, 2.952), (-0.07514, 28.08, 2.808), (-0.07514, -16.47, 2.952), (-0.07514, -16.47, 2.808), (-0.3948, 28.08, 2.952), (-0.3948, 28.08, 2.808), (-0.3948, -16.47, 2.952), (-0.3948, -16.47, 2.808)], [], [(0, 4, 6, 2), (3, 2, 6, 7), (7, 6, 4, 5), (5, 1, 3, 7), (1, 0, 2, 3), (5, 4, 0, 1), (8, 12, 14, 10), (11, 10, 14, 15), (15, 14, 12, 13), (13, 9, 11, 15), (9, 8, 10, 11), (13, 12, 8, 9), (16, 20, 22, 18), (19, 18, 22, 23), (23, 22, 20, 21), (21, 17, 19, 23), (17, 16, 18, 19), (21, 20, 16, 17)])
_uv = me_cube_008.uv_layers.new(name='UVMap')
_uv.uv.foreach_set('vector', [0.625, 0.5, 0.875, 0.5, 0.875, 0.75, 0.625, 0.75, 0.375, 0.75, 0.625, 0.75, 0.625, 1.0, 0.375, 1.0, 0.375, 0.0, 0.625, 0.0, 0.625, 0.25, 0.375, 0.25, 0.125, 0.5, 0.375, 0.5, 0.375, 0.75, 0.125, 0.75, 0.375, 0.5, 0.625, 0.5, 0.625, 0.75, 0.375, 0.75, 0.375, 0.25, 0.625, 0.25, 0.625, 0.5, 0.375, 0.5, 0.625, 0.5, 0.875, 0.5, 0.875, 0.75, 0.625, 0.75, 0.375, 0.75, 0.625, 0.75, 0.625, 1.0, 0.375, 1.0, 0.375, 0.0, 0.625, 0.0, 0.625, 0.25, 0.375, 0.25, 0.125, 0.5, 0.375, 0.5, 0.375, 0.75, 0.125, 0.75, 0.375, 0.5, 0.625, 0.5, 0.625, 0.75, 0.375, 0.75, 0.375, 0.25, 0.625, 0.25, 0.625, 0.5, 0.375, 0.5, 0.625, 0.5, 0.875, 0.5, 0.875, 0.75, 0.625, 0.75, 0.375, 0.75, 0.625, 0.75, 0.625, 1.0, 0.375, 1.0, 0.375, 0.0, 0.625, 0.0, 0.625, 0.25, 0.375, 0.25, 0.125, 0.5, 0.375, 0.5, 0.375, 0.75, 0.125, 0.75, 0.375, 0.5, 0.625, 0.5, 0.625, 0.75, 0.375, 0.75, 0.375, 0.25, 0.625, 0.25, 0.625, 0.5, 0.375, 0.5])
me_cube_008.materials.append(mat_material)
me_cube_008.use_remesh_preserve_volume = False
me_cube_008.use_remesh_preserve_attributes = False
me_cube_008.use_mirror_vertex_groups = False
me_cube_008.update()
me_cube_010 = bpy.data.meshes.new('Cube.010')
me_cube_010.from_pydata([(5.075, -15.13, 5.073), (5.075, -14.98, 5.073), (5.075, -15.13, -0.1412), (5.075, -14.98, -0.1412), (4.615, -15.13, 5.073), (4.615, -14.98, 5.073), (4.615, -15.13, -0.1412), (4.615, -14.98, -0.1412)], [], [(0, 4, 6, 2), (3, 2, 6, 7), (7, 6, 4, 5), (5, 1, 3, 7), (1, 0, 2, 3), (5, 4, 0, 1)])
_uv = me_cube_010.uv_layers.new(name='UVMap')
_uv.uv.foreach_set('vector', [0.625, 0.5, 0.875, 0.5, 0.875, 0.75, 0.625, 0.75, 0.375, 0.75, 0.625, 0.75, 0.625, 1.0, 0.375, 1.0, 0.375, 0.0, 0.625, 0.0, 0.625, 0.25, 0.375, 0.25, 0.125, 0.5, 0.375, 0.5, 0.375, 0.75, 0.125, 0.75, 0.375, 0.5, 0.625, 0.5, 0.625, 0.75, 0.375, 0.75, 0.375, 0.25, 0.625, 0.25, 0.625, 0.5, 0.375, 0.5])
me_cube_010.materials.append(mat_material)
me_cube_010.use_remesh_preserve_volume = False
me_cube_010.use_remesh_preserve_attributes = False
me_cube_010.use_mirror_vertex_groups = False
me_cube_010.update()
me_cube_011 = bpy.data.meshes.new('Cube.011')
me_cube_011.from_pydata([(0.07471, -15.13, 5.073), (0.07471, -14.98, 5.073), (0.07471, -15.13, -0.1412), (0.07471, -14.98, -0.1412), (-0.4675, -15.13, 5.073), (-0.4675, -14.98, 5.073), (-0.4675, -15.13, -0.1412), (-0.4675, -14.98, -0.1412)], [], [(0, 4, 6, 2), (3, 2, 6, 7), (7, 6, 4, 5), (5, 1, 3, 7), (1, 0, 2, 3), (5, 4, 0, 1)])
_uv = me_cube_011.uv_layers.new(name='UVMap')
_uv.uv.foreach_set('vector', [0.625, 0.5, 0.875, 0.5, 0.875, 0.75, 0.625, 0.75, 0.375, 0.75, 0.625, 0.75, 0.625, 1.0, 0.375, 1.0, 0.375, 0.0, 0.625, 0.0, 0.625, 0.25, 0.375, 0.25, 0.125, 0.5, 0.375, 0.5, 0.375, 0.75, 0.125, 0.75, 0.375, 0.5, 0.625, 0.5, 0.625, 0.75, 0.375, 0.75, 0.375, 0.25, 0.625, 0.25, 0.625, 0.5, 0.375, 0.5])
me_cube_011.materials.append(mat_material)
me_cube_011.use_remesh_preserve_volume = False
me_cube_011.use_remesh_preserve_attributes = False
me_cube_011.use_mirror_vertex_groups = False
me_cube_011.update()
me_cube_002 = bpy.data.meshes.new('Cube.002')
me_cube_002.from_pydata([(5.005, 27.92, 0.07194), (5.005, 27.92, -0.07194), (5.005, -16.48, 0.07194), (5.005, -16.48, -0.07194), (4.685, 27.92, 0.07194), (4.685, 27.92, -0.07194), (4.685, -16.48, 0.07194), (4.685, -16.48, -0.07194)], [], [(0, 4, 6, 2), (3, 2, 6, 7), (7, 6, 4, 5), (5, 1, 3, 7), (1, 0, 2, 3), (5, 4, 0, 1)])
_uv = me_cube_002.uv_layers.new(name='UVMap')
_uv.uv.foreach_set('vector', [0.625, 0.5, 0.875, 0.5, 0.875, 0.75, 0.625, 0.75, 0.375, 0.75, 0.625, 0.75, 0.625, 1.0, 0.375, 1.0, 0.375, 0.0, 0.625, 0.0, 0.625, 0.25, 0.375, 0.25, 0.125, 0.5, 0.375, 0.5, 0.375, 0.75, 0.125, 0.75, 0.375, 0.5, 0.625, 0.5, 0.625, 0.75, 0.375, 0.75, 0.375, 0.25, 0.625, 0.25, 0.625, 0.5, 0.375, 0.5])
me_cube_002.materials.append(mat_material)
me_cube_002.use_remesh_preserve_volume = False
me_cube_002.use_remesh_preserve_attributes = False
me_cube_002.use_mirror_vertex_groups = False
me_cube_002.update()
me_cube_004 = bpy.data.meshes.new('Cube.004')
me_cube_004.from_pydata([(5.005, 27.92, 0.07194), (5.005, 27.92, -0.07194), (5.005, -16.48, 0.07194), (5.005, -16.48, -0.07194), (4.685, 27.92, 0.07194), (4.685, 27.92, -0.07194), (4.685, -16.48, 0.07194), (4.685, -16.48, -0.07194)], [], [(0, 4, 6, 2), (3, 2, 6, 7), (7, 6, 4, 5), (5, 1, 3, 7), (1, 0, 2, 3), (5, 4, 0, 1)])
_uv = me_cube_004.uv_layers.new(name='UVMap')
_uv.uv.foreach_set('vector', [0.625, 0.5, 0.875, 0.5, 0.875, 0.75, 0.625, 0.75, 0.375, 0.75, 0.625, 0.75, 0.625, 1.0, 0.375, 1.0, 0.375, 0.0, 0.625, 0.0, 0.625, 0.25, 0.375, 0.25, 0.125, 0.5, 0.375, 0.5, 0.375, 0.75, 0.125, 0.75, 0.375, 0.5, 0.625, 0.5, 0.625, 0.75, 0.375, 0.75, 0.375, 0.25, 0.625, 0.25, 0.625, 0.5, 0.375, 0.5])
me_cube_004.materials.append(mat_material)
me_cube_004.use_remesh_preserve_volume = False
me_cube_004.use_remesh_preserve_attributes = False
me_cube_004.use_mirror_vertex_groups = False
me_cube_004.update()
me_cube_006 = bpy.data.meshes.new('Cube.006')
me_cube_006.from_pydata([(5.005, 27.92, 0.07194), (5.005, 27.92, -0.07194), (5.005, -16.48, 0.07194), (5.005, -16.48, -0.07194), (4.685, 27.92, 0.07194), (4.685, 27.92, -0.07194), (4.685, -16.48, 0.07194), (4.685, -16.48, -0.07194)], [], [(0, 4, 6, 2), (3, 2, 6, 7), (7, 6, 4, 5), (5, 1, 3, 7), (1, 0, 2, 3), (5, 4, 0, 1)])
_uv = me_cube_006.uv_layers.new(name='UVMap')
_uv.uv.foreach_set('vector', [0.625, 0.5, 0.875, 0.5, 0.875, 0.75, 0.625, 0.75, 0.375, 0.75, 0.625, 0.75, 0.625, 1.0, 0.375, 1.0, 0.375, 0.0, 0.625, 0.0, 0.625, 0.25, 0.375, 0.25, 0.125, 0.5, 0.375, 0.5, 0.375, 0.75, 0.125, 0.75, 0.375, 0.5, 0.625, 0.5, 0.625, 0.75, 0.375, 0.75, 0.375, 0.25, 0.625, 0.25, 0.625, 0.5, 0.375, 0.5])
me_cube_006.materials.append(mat_material)
me_cube_006.use_remesh_preserve_volume = False
me_cube_006.use_remesh_preserve_attributes = False
me_cube_006.use_mirror_vertex_groups = False
me_cube_006.update()
me_cube_007 = bpy.data.meshes.new('Cube.007')
me_cube_007.from_pydata([(5.005, 27.92, 0.07194), (5.005, 27.92, -0.07194), (5.005, -16.48, 0.07194), (5.005, -16.48, -0.07194), (4.685, 27.92, 0.07194), (4.685, 27.92, -0.07194), (4.685, -16.48, 0.07194), (4.685, -16.48, -0.07194)], [], [(0, 4, 6, 2), (3, 2, 6, 7), (7, 6, 4, 5), (5, 1, 3, 7), (1, 0, 2, 3), (5, 4, 0, 1)])
_uv = me_cube_007.uv_layers.new(name='UVMap')
_uv.uv.foreach_set('vector', [0.625, 0.5, 0.875, 0.5, 0.875, 0.75, 0.625, 0.75, 0.375, 0.75, 0.625, 0.75, 0.625, 1.0, 0.375, 1.0, 0.375, 0.0, 0.625, 0.0, 0.625, 0.25, 0.375, 0.25, 0.125, 0.5, 0.375, 0.5, 0.375, 0.75, 0.125, 0.75, 0.375, 0.5, 0.625, 0.5, 0.625, 0.75, 0.375, 0.75, 0.375, 0.25, 0.625, 0.25, 0.625, 0.5, 0.375, 0.5])
me_cube_007.materials.append(mat_material)
me_cube_007.use_remesh_preserve_volume = False
me_cube_007.use_remesh_preserve_attributes = False
me_cube_007.use_mirror_vertex_groups = False
me_cube_007.update()

# ---- objects
ob_cube = bpy.data.objects.new('Cube', me_cube)
ob_cube_001 = bpy.data.objects.new('Cube.001', me_cube_001)
ob_floor = bpy.data.objects.new('Floor', me_cube_003)
ob_right_wall = bpy.data.objects.new('right wall', me_cube_005)
ob_left_wall = bpy.data.objects.new('left wall', me_cube_008)
ob_cube_010 = bpy.data.objects.new('Cube.010', me_cube_010)
ob_cube_011 = bpy.data.objects.new('Cube.011', me_cube_011)
ob_cube_002 = bpy.data.objects.new('Cube.002', me_cube_002)
ob_cube_003 = bpy.data.objects.new('Cube.003', me_cube_004)
ob_cube_004 = bpy.data.objects.new('Cube.004', me_cube_006)
ob_cube_005 = bpy.data.objects.new('Cube.005', me_cube_007)

# ---- transforms, parenting, visibility, modifiers, constraints
ob_cube.location = (0.0, 0.0, 0.0)
ob_cube.lock_rotations_4d = False
ob_cube.empty_display_type = 'ARROWS'
ob_cube.lineart.crease_threshold = 0.0
ob_cube_001.location = (0.0, 0.0, 0.0)
ob_cube_001.lock_rotations_4d = False
ob_cube_001.empty_display_type = 'ARROWS'
ob_cube_001.lineart.crease_threshold = 0.0
ob_floor.location = (0.0, 0.0, 0.0)
ob_floor.lock_rotations_4d = False
ob_floor.empty_display_type = 'ARROWS'
ob_floor.lineart.crease_threshold = 0.0
ob_right_wall.location = (0.0, 0.0, 0.0)
ob_right_wall.lock_rotations_4d = False
ob_right_wall.empty_display_type = 'ARROWS'
ob_right_wall.lineart.crease_threshold = 0.0
ob_left_wall.location = (0.0, 0.0, 0.0)
ob_left_wall.lock_rotations_4d = False
ob_left_wall.empty_display_type = 'ARROWS'
ob_left_wall.lineart.crease_threshold = 0.0
ob_cube_010.location = (0.0, 0.0, 0.0)
ob_cube_010.lock_rotations_4d = False
ob_cube_010.empty_display_type = 'ARROWS'
ob_cube_010.lineart.crease_threshold = 0.0
_m = ob_cube_010.modifiers.new('Array', 'ARRAY')
_m.count = 15
_m.relative_offset_displace = (0.0, 20.0, 0.0)
ob_cube_011.location = (0.0, 0.0, 0.0)
ob_cube_011.lock_rotations_4d = False
ob_cube_011.empty_display_type = 'ARROWS'
ob_cube_011.lineart.crease_threshold = 0.0
_m = ob_cube_011.modifiers.new('Array', 'ARRAY')
_m.count = 15
_m.relative_offset_displace = (0.0, 20.0, 0.0)
ob_cube_002.location = (2.933, -20.79, 0.0)
ob_cube_002.rotation_euler = (0.0, 0.0, 1.571)
ob_cube_002.scale = (1.0, 0.1181, 1.0)
ob_cube_002.lock_rotations_4d = False
ob_cube_002.empty_display_type = 'ARROWS'
ob_cube_002.lineart.crease_threshold = 0.0
ob_cube_003.location = (2.933, -19.68, 0.0)
ob_cube_003.rotation_euler = (0.0, 0.0, 1.571)
ob_cube_003.scale = (1.0, 0.1181, 1.0)
ob_cube_003.lock_rotations_4d = False
ob_cube_003.empty_display_type = 'ARROWS'
ob_cube_003.lineart.crease_threshold = 0.0
ob_cube_004.location = (2.933, 21.9, 0.0)
ob_cube_004.rotation_euler = (0.0, 0.0, 1.571)
ob_cube_004.scale = (1.0, 0.1181, 1.0)
ob_cube_004.lock_rotations_4d = False
ob_cube_004.empty_display_type = 'ARROWS'
ob_cube_004.lineart.crease_threshold = 0.0
ob_cube_005.location = (2.933, 23.01, 0.0)
ob_cube_005.rotation_euler = (0.0, 0.0, 1.571)
ob_cube_005.scale = (1.0, 0.1181, 1.0)
ob_cube_005.lock_rotations_4d = False
ob_cube_005.empty_display_type = 'ARROWS'
ob_cube_005.lineart.crease_threshold = 0.0

# ---- collection membership
col_collection.objects.link(ob_cube)
col_collection.objects.link(ob_cube_001)
col_collection.objects.link(ob_floor)
col_collection.objects.link(ob_right_wall)
col_collection.objects.link(ob_left_wall)
col_collection.objects.link(ob_cube_010)
col_collection.objects.link(ob_cube_011)
col_collection.objects.link(ob_cube_002)
col_collection.objects.link(ob_cube_003)
col_collection.objects.link(ob_cube_004)
col_collection.objects.link(ob_cube_005)

# ---- scene / render settings (as saved in the file)
scene.frame_start = 1; scene.frame_end = 250; scene.frame_set(1)
scene.render.engine = 'BLENDER_EEVEE_NEXT'
scene.cycles.use_denoising = False
scene.cycles.samples = 128
scene.cycles.sampling_pattern = 'TABULATED_SOBOL'
scene.cycles.use_adaptive_sampling = False
scene.cycles.use_light_tree = False
scene.view_settings.view_transform = 'Filmic'
bpy.context.view_layer.update()

# ---- added for rendering (the .blend has no active camera and no usable light): camera, sun
cam_auto = bpy.data.cameras.new('AutoCamera')
cam_auto.lens = 50.0
cam_auto.sensor_width = 36.0
cam_auto.clip_end = 1000.0
ob_auto_camera = bpy.data.objects.new('AutoCamera', cam_auto)
scene.collection.objects.link(ob_auto_camera)
ob_auto_camera.location = (44.4932, -44.6303, 36.2177)
ob_auto_camera.rotation_euler = (1.09748, -7.21219e-08, 0.694738)
scene.camera = ob_auto_camera
light_auto_sun = bpy.data.lights.new('AutoSun', 'SUN')
light_auto_sun.energy = 3.0
light_auto_sun.angle = 0.0523599
ob_auto_sun = bpy.data.objects.new('AutoSun', light_auto_sun)
scene.collection.objects.link(ob_auto_sun)
ob_auto_sun.rotation_euler = (0.872665, 0.174533, 0.523599)
bpy.context.view_layer.update()
